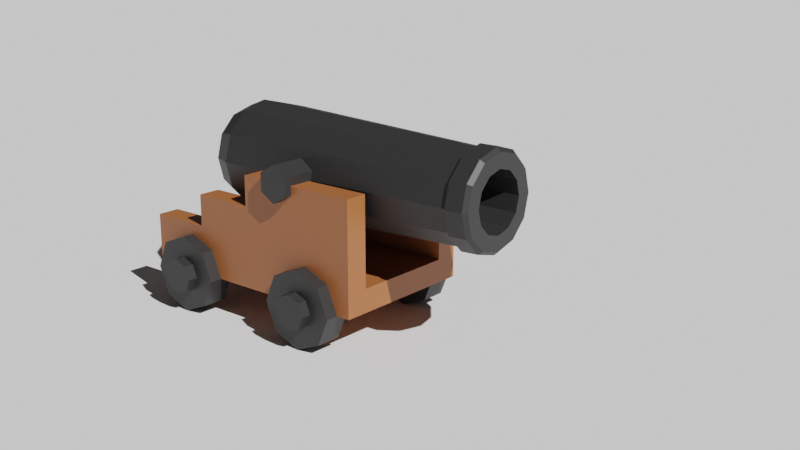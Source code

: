 # Source: cannon.blend  (saved by Blender 2.83.18; exported with 4.5.12 LTS)
import bpy
from mathutils import Matrix  # noqa: F401  (used for matrix-valued properties, if any)

bpy.ops.wm.read_factory_settings(use_empty=True)
scene = bpy.context.scene
scene.name = 'Scene'

# ---- collections
col_collection = bpy.data.collections.new('Collection'); scene.collection.children.link(col_collection)

# ---- materials (node trees are filled in below, after node groups)
mat_material = bpy.data.materials.new('Material')
mat_material.alpha_threshold = 0.0
mat_material.use_transparent_shadow = False
mat_material.line_color = (0.0, 0.0, 0.0, 1.0)
mat_steel = bpy.data.materials.new('Steel')
mat_steel.use_transparent_shadow = False
mat_steel_001 = bpy.data.materials.new('Steel.001')
mat_steel_001.use_transparent_shadow = False

# ---- material node trees
mat_material.use_nodes = True; mat_material.node_tree.nodes.clear()
_N = mat_material.node_tree.nodes; _L = mat_material.node_tree.links
n0 = _N.new('ShaderNodeOutputMaterial'); n0.name = 'Material Output'; n0.location = (300, 300)
n1 = _N.new('ShaderNodeBsdfPrincipled'); n1.name = 'Principled BSDF'; n1.location = (10, 300)
n1.distribution = 'GGX'
n1.subsurface_method = 'BURLEY'
n1.inputs[0].default_value = (0.3616, 0.1144, 0.03598, 1.0)
n1.inputs[2].default_value = 0.4
n1.inputs[3].default_value = 1.45
n1.inputs[27].default_value = (0.0, 0.0, 0.0, 1.0)
n1.inputs[28].default_value = 1.0
_L.new(n1.outputs[0], n0.inputs[0])
n0.is_active_output = True
mat_steel.use_nodes = True; mat_steel.node_tree.nodes.clear()
_N = mat_steel.node_tree.nodes; _L = mat_steel.node_tree.links
n0 = _N.new('ShaderNodeBsdfPrincipled'); n0.name = 'Principled BSDF'; n0.location = (10, 300)
n0.distribution = 'GGX'
n0.subsurface_method = 'BURLEY'
n0.inputs[0].default_value = (0.02422, 0.02422, 0.02422, 1.0)
n0.inputs[3].default_value = 1.45
n0.inputs[27].default_value = (0.0, 0.0, 0.0, 1.0)
n0.inputs[28].default_value = 1.0
n1 = _N.new('ShaderNodeOutputMaterial'); n1.name = 'Material Output'; n1.location = (300, 300)
_L.new(n0.outputs[0], n1.inputs[0])
n1.is_active_output = True
mat_steel_001.use_nodes = True; mat_steel_001.node_tree.nodes.clear()
_N = mat_steel_001.node_tree.nodes; _L = mat_steel_001.node_tree.links
n0 = _N.new('ShaderNodeBsdfPrincipled'); n0.name = 'Principled BSDF'; n0.location = (10, 300)
n0.distribution = 'GGX'
n0.subsurface_method = 'BURLEY'
n0.inputs[0].default_value = (0.02422, 0.02422, 0.02422, 1.0)
n0.inputs[3].default_value = 1.45
n0.inputs[27].default_value = (0.0, 0.0, 0.0, 1.0)
n0.inputs[28].default_value = 1.0
n1 = _N.new('ShaderNodeOutputMaterial'); n1.name = 'Material Output'; n1.location = (300, 300)
_L.new(n0.outputs[0], n1.inputs[0])
n1.is_active_output = True

# ---- world
world_world = bpy.data.worlds.new('World'); scene.world = world_world
world_world.use_nodes = True; world_world.node_tree.nodes.clear()
_N = world_world.node_tree.nodes; _L = world_world.node_tree.links
n0 = _N.new('ShaderNodeOutputWorld'); n0.name = 'World Output'; n0.location = (300, 300)
n1 = _N.new('ShaderNodeBackground'); n1.name = 'Background'; n1.location = (10, 300)
n1.inputs[0].default_value = (0.05088, 0.05088, 0.05088, 1.0)
_L.new(n1.outputs[0], n0.inputs[0])
n0.is_active_output = True
world_world.color = (0.05088, 0.05088, 0.05088)
world_world.use_sun_shadow = False
world_world.sun_shadow_jitter_overblur = 0.0

# ---- cameras
cam_camera_001 = bpy.data.cameras.new('Camera.001')
cam_camera_001.lens = 51.7

# ---- lights
light_sun = bpy.data.lights.new('Sun', 'SUN')
light_sun.transmission_factor = 0.0
light_sun.energy = 4.39
light_sun.shadow_soft_size = 0.125

# ---- meshes
me_cube = bpy.data.meshes.new('Cube')
me_cube.from_pydata([(1.0, 0.4104, 0.8619), (1.0, 0.5896, 0.0), (1.0, -0.4104, 0.8619), (1.0, -0.5896, 0.0), (-1.0, 0.4104, 0.3832), (-1.0, 0.4104, 0.1792), (-1.0, -0.4104, 0.3832), (-1.0, -0.4104, 0.1792), (-1.0, 0.5896, 0.0), (-1.0, -0.5896, 0.0), (-1.0, -0.5896, 0.3832), (-1.0, 0.5896, 0.3832), (1.0, -0.5896, 0.8619), (1.0, 0.5896, 0.8619), (1.0, 0.4104, 0.1792), (1.0, -0.4104, 0.1792), (0.0, -0.5896, 0.8619), (0.0, 0.5896, 0.8619), (0.0, -0.4104, 0.8619), (0.0, 0.4104, 0.8619), (-0.5, -0.5896, 0.3832), (-0.5, -0.4104, 0.3832), (-0.5, 0.5896, 0.3832), (-0.5, 0.4104, 0.3832), (-0.5, -0.5896, 0.6301), (-0.5, -0.4104, 0.6301), (-0.5, 0.5896, 0.6301), (-0.5, 0.4104, 0.6301), (0.0, -0.5896, 0.6301), (0.0, -0.4104, 0.6301), (0.0, 0.5896, 0.6301), (0.0, 0.4104, 0.6301)], [], [(15, 14, 5, 7), (21, 20, 24, 25), (12, 3, 15, 2), (8, 1, 3, 9), (14, 15, 3, 1), (26, 27, 31, 30), (7, 5, 8, 9), (6, 7, 9, 10), (5, 4, 11, 8), (22, 11, 4, 23), (1, 13, 0, 14), (16, 12, 2, 18), (25, 24, 28, 29), (22, 23, 27, 26), (18, 29, 28, 16), (13, 17, 19, 0), (10, 20, 21, 6), (19, 17, 30, 31), (13, 1, 17), (17, 1, 30), (26, 30, 1), (22, 26, 1), (22, 1, 11), (1, 8, 11), (3, 12, 16), (16, 28, 3), (28, 24, 3), (24, 20, 3), (10, 3, 20), (10, 9, 3), (2, 15, 18), (18, 15, 29), (25, 29, 15), (21, 25, 15), (6, 21, 15), (7, 6, 15), (0, 19, 14), (31, 14, 19), (31, 27, 14), (27, 23, 14), (23, 4, 14), (5, 14, 4)])
_uv = me_cube.uv_layers.new(name='UVMap')
_uv.uv.foreach_set('vector', [0.4774, 0.4763, 0.2821, 0.4763, 0.2821, 0.000533, 0.4774, 0.0005329, 0.1345, 0.8798, 0.1771, 0.8798, 0.1771, 0.9385, 0.1345, 0.9385, 0.2821, 0.7163, 0.2821, 0.9213, 0.2395, 0.8787, 0.2395, 0.7163, 0.281, 0.0005329, 0.281, 0.4763, 0.0005329, 0.4763, 0.000533, 0.0005329, 0.09081, 0.8787, 0.09081, 0.6834, 0.1334, 0.6408, 0.1334, 0.9213, 0.7484, 0.8597, 0.7484, 0.9023, 0.6294, 0.9023, 0.6294, 0.8597, 0.04713, 0.8787, 0.04713, 0.6834, 0.08975, 0.6408, 0.08975, 0.9213, 0.3268, 0.8075, 0.3268, 0.7589, 0.3695, 0.7163, 0.3695, 0.8075, 0.9138, 0.9105, 0.9138, 0.9591, 0.8712, 0.9591, 0.8712, 0.8679, 0.7494, 0.8741, 0.8684, 0.8741, 0.8684, 0.9167, 0.7494, 0.9167, 0.3258, 0.7163, 0.3258, 0.9213, 0.2832, 0.9213, 0.2832, 0.7589, 0.1345, 0.8787, 0.1345, 0.6408, 0.1771, 0.6408, 0.1771, 0.8787, 0.4571, 0.8654, 0.4571, 0.9081, 0.3382, 0.9081, 0.3382, 0.8654, 0.3268, 0.8511, 0.3268, 0.8085, 0.3856, 0.8085, 0.3856, 0.8511, 0.3382, 0.9091, 0.3933, 0.9091, 0.3933, 0.9517, 0.3382, 0.9517, 0.1782, 0.8787, 0.1782, 0.6408, 0.2208, 0.6408, 0.2208, 0.8787, 0.7484, 0.946, 0.6294, 0.946, 0.6294, 0.9034, 0.7484, 0.9034, 0.1782, 0.8798, 0.2208, 0.8798, 0.2208, 0.9349, 0.1782, 0.9349, 0.4784, 0.1344, 0.6337, 0.0005329, 0.6337, 0.3146, 0.5202, 0.6307, 0.5202, 0.9448, 0.4784, 0.6667, 0.9173, 0.8668, 0.8712, 0.7572, 0.9173, 0.4798, 0.4029, 0.5001, 0.4571, 0.4774, 0.4571, 0.8644, 0.9771, 0.8474, 0.9995, 0.4798, 0.9995, 0.9642, 0.8149, 0.4849, 0.7254, 0.01769, 0.8149, 0.0005329, 0.6337, 0.6297, 0.4784, 0.4958, 0.6337, 0.3156, 0.563, 0.9448, 0.5212, 0.9088, 0.563, 0.6307, 0.7494, 0.5957, 0.7955, 0.486, 0.7955, 0.873, 0.8701, 0.8668, 0.816, 0.8441, 0.8701, 0.4798, 0.976, 0.4798, 0.976, 0.9642, 0.9536, 0.5966, 0.7243, 0.4849, 0.6348, 0.4678, 0.7243, 0.0005329, 0.2384, 0.4774, 0.2384, 0.6398, 0.0005329, 0.4774, 0.04606, 0.6408, 0.04606, 0.9289, 0.0005329, 0.6719, 0.9526, 0.8524, 0.9183, 0.7385, 0.9526, 0.4798, 0.6348, 0.5029, 0.691, 0.486, 0.691, 0.8586, 0.9623, 0.4788, 0.9502, 0.3604, 0.9623, 0.0005329, 0.816, 0.005459, 0.8643, 0.0005329, 0.8643, 0.4788, 0.4019, 0.4774, 0.4019, 0.7152, 0.2395, 0.4774, 0.5641, 0.8877, 0.6096, 0.6307, 0.6096, 0.9188, 0.9149, 0.1144, 0.9492, 0.0005329, 0.9492, 0.3731, 0.7484, 0.8586, 0.6921, 0.8417, 0.7484, 0.486, 0.4653, 0.5957, 0.4774, 0.4774, 0.4774, 0.9556, 0.8653, 0.4763, 0.8653, 0.0005329, 0.9139, 0.4763])
me_cube.materials.append(mat_material)
me_cube.use_remesh_preserve_volume = False
me_cube.use_remesh_preserve_attributes = False
me_cube.use_mirror_vertex_groups = False
me_cube.update()
me_cylinder_001 = bpy.data.meshes.new('Cylinder.001')
me_cylinder_001.from_pydata([(0.0, 0.003007, -0.1), (0.0, -0.1594, 0.1), (0.2121, -0.08486, -0.1), (0.09733, -0.1997, 0.1), (0.3, -0.297, -0.1), (0.1376, -0.297, 0.1), (0.2121, -0.5091, -0.1), (0.09733, -0.3943, 0.1), (-2.623e-08, -0.597, -0.1), (-1.575e-08, -0.4346, 0.1), (-0.2121, -0.5091, -0.1), (-0.09733, -0.3943, 0.1), (-0.3, -0.297, -0.1), (-0.1376, -0.297, 0.1), (-0.2121, -0.08486, -0.1), (-0.09733, -0.1997, 0.1), (0.2121, -0.08486, 0.1), (0.0, 0.003007, 0.1), (0.3, -0.297, 0.1), (0.2121, -0.5091, 0.1), (-2.623e-08, -0.597, 0.1), (-0.2121, -0.5091, 0.1), (-0.3, -0.297, 0.1), (-0.2121, -0.08486, 0.1), (0.09733, -0.1997, 0.1774), (0.0, -0.1594, 0.1774), (0.1376, -0.297, 0.1774), (0.09733, -0.3943, 0.1774), (-1.575e-08, -0.4346, 0.1774), (-0.09733, -0.3943, 0.1774), (-0.1376, -0.297, 0.1774), (-0.09733, -0.1997, 0.1774)], [], [(0, 17, 16, 2), (2, 16, 18, 4), (4, 18, 19, 6), (6, 19, 20, 8), (8, 20, 21, 10), (10, 21, 22, 12), (1, 15, 31, 25), (12, 22, 23, 14), (14, 23, 17, 0), (0, 2, 4, 6, 8, 10, 12, 14), (1, 3, 16, 17), (3, 5, 18, 16), (5, 7, 19, 18), (7, 9, 20, 19), (9, 11, 21, 20), (11, 13, 22, 21), (13, 15, 23, 22), (15, 1, 17, 23), (24, 25, 31, 30, 29, 28, 27, 26), (13, 11, 29, 30), (9, 7, 27, 28), (5, 3, 24, 26), (15, 13, 30, 31), (11, 9, 28, 29), (7, 5, 26, 27), (3, 1, 25, 24)])
_uv = me_cylinder_001.uv_layers.new(name='UVMap')
_uv.uv.foreach_set('vector', [0.2068, 0.4996, 0.2068, 0.6794, 0.0004252, 0.6794, 0.0004252, 0.4996, 0.1802, 0.8866, 0.0004252, 0.8866, 0.0004252, 0.6802, 0.1802, 0.6802, 0.6222, 0.6794, 0.6222, 0.4996, 0.8286, 0.4996, 0.8286, 0.6794, 0.6794, 0.4363, 0.4996, 0.4363, 0.4996, 0.2299, 0.6794, 0.2299, 0.2077, 0.6794, 0.2077, 0.4996, 0.4141, 0.4996, 0.4141, 0.6794, 0.1811, 0.6802, 0.3608, 0.6802, 0.3608, 0.8866, 0.1811, 0.8866, 0.9741, 0.7758, 0.9741, 0.8705, 0.9045, 0.8705, 0.9045, 0.7758, 0.86, 0.4363, 0.6802, 0.4363, 0.6802, 0.2299, 0.86, 0.2299, 0.6213, 0.4996, 0.6213, 0.6794, 0.4149, 0.6794, 0.4149, 0.4996, 0.1464, 0.4987, 0.0004252, 0.3528, 0.0004252, 0.1464, 0.1464, 0.0004252, 0.3528, 0.0004252, 0.4987, 0.1464, 0.4987, 0.3528, 0.3528, 0.4987, 0.9643, 0.5288, 0.9643, 0.6235, 0.8294, 0.6794, 0.8294, 0.473, 0.6331, 0.8308, 0.6331, 0.7361, 0.7679, 0.6802, 0.7679, 0.8866, 0.4974, 0.8308, 0.4974, 0.7361, 0.6322, 0.6802, 0.6322, 0.8866, 0.3617, 0.8308, 0.3617, 0.7361, 0.4965, 0.6802, 0.4965, 0.8866, 0.9036, 0.7361, 0.9036, 0.8308, 0.7688, 0.8866, 0.7688, 0.6802, 0.9957, 0.2857, 0.9957, 0.3804, 0.8608, 0.4363, 0.8608, 0.2299, 0.8647, 0.151, 0.8647, 0.05628, 0.9996, 0.0004252, 0.9996, 0.2068, 0.729, 0.151, 0.729, 0.05628, 0.8639, 0.0004252, 0.8639, 0.2068, 0.5665, 0.229, 0.4996, 0.1621, 0.4996, 0.06739, 0.5665, 0.0004252, 0.6612, 0.0004252, 0.7282, 0.06739, 0.7282, 0.1621, 0.6612, 0.229, 0.4564, 0.9571, 0.3617, 0.9571, 0.3617, 0.8875, 0.4564, 0.8875, 0.9741, 0.6802, 0.9741, 0.7749, 0.9045, 0.7749, 0.9045, 0.6802, 0.9741, 0.8713, 0.9741, 0.966, 0.9045, 0.966, 0.9045, 0.8713, 0.3608, 0.8875, 0.3608, 0.9822, 0.2912, 0.9822, 0.2912, 0.8875, 0.2862, 0.9571, 0.1915, 0.9571, 0.1915, 0.8875, 0.2862, 0.8875, 0.1907, 0.9571, 0.09597, 0.9571, 0.09597, 0.8875, 0.1907, 0.8875, 0.0004252, 0.8875, 0.09512, 0.8875, 0.09512, 0.9571, 0.0004252, 0.9571])
me_cylinder_001.materials.append(mat_steel)
me_cylinder_001.use_remesh_fix_poles = True
me_cylinder_001.use_remesh_preserve_attributes = False
me_cylinder_001.use_mirror_vertex_groups = False
me_cylinder_001.update()
me_cylinder_004 = bpy.data.meshes.new('Cylinder.004')
me_cylinder_004.from_pydata([(-4.199e-09, 0.418, -0.5392), (-1.596e-08, 0.2292, 1.47), (0.209, 0.362, -0.5392), (0.1146, 0.1985, 1.47), (0.362, 0.209, -0.5392), (0.1985, 0.1146, 1.47), (0.418, -2.085e-08, -0.5392), (0.2292, -3.189e-08, 1.47), (0.362, -0.209, -0.5392), (0.1985, -0.1146, 1.47), (0.209, -0.362, -0.5392), (0.1146, -0.1985, 1.47), (5.892e-08, -0.418, -0.5392), (9.326e-09, -0.2292, 1.47), (-0.209, -0.362, -0.5392), (-0.1146, -0.1985, 1.47), (-0.362, -0.209, -0.5392), (-0.1985, -0.1146, 1.47), (-0.418, -1.969e-07, -0.5392), (-0.2292, -1.147e-07, 1.47), (-0.362, 0.209, -0.5392), (-0.1985, 0.1146, 1.47), (-0.209, 0.362, -0.5392), (-0.1146, 0.1985, 1.47), (4.644e-09, 0.418, -0.7415), (0.209, 0.362, -0.7415), (0.362, 0.209, -0.7415), (0.418, -2.085e-08, -0.7415), (0.362, -0.209, -0.7415), (0.209, -0.362, -0.7415), (6.776e-08, -0.418, -0.7415), (-0.209, -0.362, -0.7415), (-0.362, -0.209, -0.7415), (-0.418, -1.969e-07, -0.7415), (-0.362, 0.209, -0.7415), (-0.209, 0.362, -0.7415), (1.583e-08, 0.3534, -0.9008), (0.1767, 0.306, -0.9008), (0.306, 0.1767, -0.9008), (0.3534, -2.714e-08, -0.9008), (0.306, -0.1767, -0.9008), (0.1767, -0.306, -0.9008), (6.919e-08, -0.3534, -0.9008), (-0.1767, -0.306, -0.9008), (-0.306, -0.1767, -0.9008), (-0.3534, -1.76e-07, -0.9008), (-0.306, 0.1767, -0.9008), (-0.1767, 0.306, -0.9008), (3.677e-08, 0.1517, -1.042), (0.07584, 0.1314, -1.042), (0.1314, 0.07584, -1.042), (0.1517, -4.34e-08, -1.042), (0.1314, -0.07584, -1.042), (0.07584, -0.1314, -1.042), (6.05e-08, -0.1517, -1.042), (-0.07584, -0.1314, -1.042), (-0.1314, -0.07584, -1.042), (-0.1517, -1.076e-07, -1.042), (-0.1314, 0.07584, -1.042), (-0.07584, 0.1314, -1.042), (2.84e-08, 0.2195, -1.042), (0.1097, 0.1901, -1.042), (0.1901, 0.1097, -1.042), (0.2195, -4.235e-08, -1.042), (0.1901, -0.1097, -1.042), (0.1097, -0.1901, -1.042), (6.154e-08, -0.2195, -1.042), (-0.1097, -0.1901, -1.042), (-0.1901, -0.1097, -1.042), (-0.2195, -1.348e-07, -1.042), (-0.1901, 0.1097, -1.042), (-0.1097, 0.1901, -1.042), (4.698e-08, 0.1168, -1.118), (3.863e-08, 0.1517, -1.084), (0.07584, 0.1314, -1.084), (0.05838, 0.1011, -1.118), (0.1314, 0.07584, -1.084), (0.1011, 0.05838, -1.118), (0.1517, -4.34e-08, -1.084), (0.1168, -2.917e-08, -1.118), (0.1314, -0.07584, -1.084), (0.1011, -0.05838, -1.118), (0.07584, -0.1314, -1.084), (0.05838, -0.1011, -1.118), (6.236e-08, -0.1517, -1.084), (5.879e-08, -0.1168, -1.118), (-0.07584, -0.1314, -1.084), (-0.05838, -0.1011, -1.118), (-0.1314, -0.07584, -1.084), (-0.1011, -0.05838, -1.118), (-0.1517, -1.076e-07, -1.084), (-0.1168, -9.843e-08, -1.118), (-0.1314, 0.07584, -1.084), (-0.1011, 0.05838, -1.118), (-0.07584, 0.1314, -1.084), (-0.05838, 0.1011, -1.118), (0.1725, 0.2988, 1.47), (-3.026e-08, 0.345, 1.47), (0.2988, 0.1725, 1.47), (0.345, -2.832e-08, 1.47), (0.2988, -0.1725, 1.47), (0.1725, -0.2988, 1.47), (2.184e-08, -0.345, 1.47), (-0.1725, -0.2988, 1.47), (-0.2988, -0.1725, 1.47), (-0.345, -1.736e-07, 1.47), (-0.2988, 0.1725, 1.47), (-0.1725, 0.2988, 1.47), (0.1146, 0.1985, 0.6017), (2.199e-08, 0.2292, 0.6017), (0.1985, 0.1146, 0.6017), (0.2292, -3.189e-08, 0.6017), (0.1985, -0.1146, 0.6017), (0.1146, -0.1985, 0.6017), (4.728e-08, -0.2292, 0.6017), (-0.1146, -0.1985, 0.6017), (-0.1985, -0.1146, 0.6017), (-0.2292, -1.147e-07, 0.6017), (-0.1985, 0.1146, 0.6017), (-0.1146, 0.1985, 0.6017), (-2.713e-08, 0.3497, 1.308), (0.1748, 0.3028, 1.308), (0.3028, 0.1748, 1.308), (0.3497, -2.784e-08, 1.308), (0.3028, -0.1748, 1.308), (0.1748, -0.3028, 1.308), (2.567e-08, -0.3497, 1.308), (-0.1748, -0.3028, 1.308), (-0.3028, -0.1748, 1.308), (-0.3497, -1.751e-07, 1.308), (-0.3028, 0.1748, 1.308), (-0.1748, 0.3028, 1.308), (0.1863, 0.3226, 1.439), (-2.861e-08, 0.3725, 1.439), (-2.691e-08, 0.3776, 1.303), (0.3226, 0.1863, 1.439), (0.3725, -2.499e-08, 1.439), (0.3226, -0.1863, 1.439), (0.1863, -0.3226, 1.439), (2.764e-08, -0.3725, 1.439), (-0.1863, -0.3226, 1.439), (-0.3226, -0.1863, 1.439), (-0.3725, -1.819e-07, 1.439), (-0.3226, 0.1863, 1.439), (-0.1863, 0.3226, 1.439), (0.1888, 0.327, 1.303), (0.327, 0.1888, 1.303), (0.3776, -2.447e-08, 1.303), (0.327, -0.1888, 1.303), (0.1888, -0.327, 1.303), (3.01e-08, -0.3776, 1.303), (-0.1888, -0.327, 1.303), (-0.327, -0.1888, 1.303), (-0.3776, -1.835e-07, 1.303), (-0.327, 0.1888, 1.303), (-0.1888, 0.327, 1.303)], [], [(100, 101, 138, 137), (129, 128, 152, 153), (122, 121, 145, 146), (107, 97, 133, 144), (102, 103, 140, 139), (130, 129, 153, 154), (96, 98, 135, 132), (123, 122, 146, 147), (131, 130, 154, 155), (104, 105, 142, 141), (9, 7, 111, 112), (124, 123, 147, 148), (99, 100, 137, 136), (6, 8, 28, 27), (33, 34, 46, 45), (22, 0, 24, 35), (0, 2, 25, 24), (4, 6, 27, 26), (20, 22, 35, 34), (2, 4, 26, 25), (18, 20, 34, 33), (16, 18, 33, 32), (14, 16, 32, 31), (12, 14, 31, 30), (10, 12, 30, 29), (8, 10, 29, 28), (38, 39, 63, 62), (30, 31, 43, 42), (27, 28, 40, 39), (34, 35, 47, 46), (24, 25, 37, 36), (31, 32, 44, 43), (28, 29, 41, 40), (35, 24, 36, 47), (25, 26, 38, 37), (32, 33, 45, 44), (29, 30, 42, 41), (26, 27, 39, 38), (54, 55, 86, 84), (45, 46, 70, 69), (42, 43, 67, 66), (39, 40, 64, 63), (46, 47, 71, 70), (36, 37, 61, 60), (43, 44, 68, 67), (40, 41, 65, 64), (47, 36, 60, 71), (37, 38, 62, 61), (44, 45, 69, 68), (41, 42, 66, 65), (49, 48, 60, 61), (50, 49, 61, 62), (51, 50, 62, 63), (52, 51, 63, 64), (53, 52, 64, 65), (54, 53, 65, 66), (55, 54, 66, 67), (56, 55, 67, 68), (57, 56, 68, 69), (58, 57, 69, 70), (59, 58, 70, 71), (48, 59, 71, 60), (59, 48, 73, 94), (51, 52, 80, 78), (58, 59, 94, 92), (55, 56, 88, 86), (52, 53, 82, 80), (72, 75, 77, 79, 81, 83, 85, 87, 89, 91, 93, 95), (56, 57, 90, 88), (53, 54, 84, 82), (49, 50, 76, 74), (50, 51, 78, 76), (57, 58, 92, 90), (73, 74, 75, 72), (74, 76, 77, 75), (76, 78, 79, 77), (78, 80, 81, 79), (80, 82, 83, 81), (82, 84, 85, 83), (84, 86, 87, 85), (86, 88, 89, 87), (88, 90, 91, 89), (90, 92, 93, 91), (92, 94, 95, 93), (94, 73, 72, 95), (48, 49, 74, 73), (1, 3, 96, 97), (3, 5, 98, 96), (5, 7, 99, 98), (7, 9, 100, 99), (9, 11, 101, 100), (11, 13, 102, 101), (13, 15, 103, 102), (15, 17, 104, 103), (17, 19, 105, 104), (19, 21, 106, 105), (21, 23, 107, 106), (23, 1, 97, 107), (108, 109, 119, 118, 117, 116, 115, 114, 113, 112, 111, 110), (23, 21, 118, 119), (3, 1, 109, 108), (17, 15, 115, 116), (11, 9, 112, 113), (1, 23, 119, 109), (5, 3, 108, 110), (19, 17, 116, 117), (13, 11, 113, 114), (7, 5, 110, 111), (21, 19, 117, 118), (15, 13, 114, 115), (22, 131, 120, 0), (20, 130, 131, 22), (18, 129, 130, 20), (16, 128, 129, 18), (14, 127, 128, 16), (12, 126, 127, 14), (10, 125, 126, 12), (8, 124, 125, 10), (6, 123, 124, 8), (4, 122, 123, 6), (2, 121, 122, 4), (0, 120, 121, 2), (134, 133, 132, 145), (145, 132, 135, 146), (146, 135, 136, 147), (147, 136, 137, 148), (148, 137, 138, 149), (149, 138, 139, 150), (150, 139, 140, 151), (151, 140, 141, 152), (152, 141, 142, 153), (153, 142, 143, 154), (154, 143, 144, 155), (155, 144, 133, 134), (121, 120, 134, 145), (105, 106, 143, 142), (128, 127, 151, 152), (98, 99, 136, 135), (127, 126, 150, 151), (103, 104, 141, 140), (97, 96, 132, 133), (126, 125, 149, 150), (101, 102, 139, 138), (106, 107, 144, 143), (125, 124, 148, 149), (120, 131, 155, 134)])
_uv = me_cylinder_004.uv_layers.new(name='UVMap')
_uv.uv.foreach_set('vector', [0.4578, 0.13, 0.37, 0.04215, 0.37, 0.04215, 0.4578, 0.13, 0.25, 0.9679, 0.3333, 0.9679, 0.3333, 0.9679, 0.25, 0.9679, 0.8333, 0.9679, 0.9167, 0.9679, 0.9167, 0.9679, 0.8333, 0.9679, 0.13, 0.4578, 0.25, 0.49, 0.25, 0.49, 0.13, 0.4578, 0.25, 0.01, 0.13, 0.04215, 0.13, 0.04215, 0.25, 0.01, 0.1667, 0.9679, 0.25, 0.9679, 0.25, 0.9679, 0.1667, 0.9679, 0.37, 0.4578, 0.4578, 0.37, 0.4578, 0.37, 0.37, 0.4578, 0.75, 0.9679, 0.8333, 0.9679, 0.8333, 0.9679, 0.75, 0.9679, 0.08333, 0.9679, 0.1667, 0.9679, 0.1667, 0.9679, 0.08333, 0.9679, 0.04215, 0.13, 0.01, 0.25, 0.01, 0.25, 0.04215, 0.13, 0.3881, 0.1703, 0.4094, 0.25, 0.4094, 0.25, 0.3881, 0.1703, 0.6667, 0.9679, 0.75, 0.9679, 0.75, 0.9679, 0.6667, 0.9679, 0.49, 0.25, 0.4578, 0.13, 0.4578, 0.13, 0.49, 0.25, 0.75, 0.5, 0.6667, 0.5, 0.6667, 0.5, 0.75, 0.5, 0.25, 0.5, 0.1667, 0.5, 0.1667, 0.5, 0.25, 0.5, 0.08333, 0.5, 7.451e-08, 0.5, 7.451e-08, 0.5, 0.08333, 0.5, 1.0, 0.5, 0.9167, 0.5, 0.9167, 0.5, 1.0, 0.5, 0.8333, 0.5, 0.75, 0.5, 0.75, 0.5, 0.8333, 0.5, 0.1667, 0.5, 0.08333, 0.5, 0.08333, 0.5, 0.1667, 0.5, 0.9167, 0.5, 0.8333, 0.5, 0.8333, 0.5, 0.9167, 0.5, 0.25, 0.5, 0.1667, 0.5, 0.1667, 0.5, 0.25, 0.5, 0.3333, 0.5, 0.25, 0.5, 0.25, 0.5, 0.3333, 0.5, 0.4167, 0.5, 0.3333, 0.5, 0.3333, 0.5, 0.4167, 0.5, 0.5, 0.5, 0.4167, 0.5, 0.4167, 0.5, 0.5, 0.5, 0.5833, 0.5, 0.5, 0.5, 0.5, 0.5, 0.5833, 0.5, 0.6667, 0.5, 0.5833, 0.5, 0.5833, 0.5, 0.6667, 0.5, 0.8333, 0.5, 0.75, 0.5, 0.75, 0.5, 0.8333, 0.5, 0.5, 0.5, 0.4167, 0.5, 0.4167, 0.5, 0.5, 0.5, 0.75, 0.5, 0.6667, 0.5, 0.6667, 0.5, 0.75, 0.5, 0.1667, 0.5, 0.08333, 0.5, 0.08333, 0.5, 0.1667, 0.5, 1.0, 0.5, 0.9167, 0.5, 0.9167, 0.5, 1.0, 0.5, 0.4167, 0.5, 0.3333, 0.5, 0.3333, 0.5, 0.4167, 0.5, 0.6667, 0.5, 0.5833, 0.5, 0.5833, 0.5, 0.6667, 0.5, 0.08333, 0.5, 7.451e-08, 0.5, 7.451e-08, 0.5, 0.08333, 0.5, 0.9167, 0.5, 0.8333, 0.5, 0.8333, 0.5, 0.9167, 0.5, 0.3333, 0.5, 0.25, 0.5, 0.25, 0.5, 0.3333, 0.5, 0.5833, 0.5, 0.5, 0.5, 0.5, 0.5, 0.5833, 0.5, 0.8333, 0.5, 0.75, 0.5, 0.75, 0.5, 0.8333, 0.5, 0.75, 0.08415, 0.6671, 0.1064, 0.6671, 0.1064, 0.75, 0.08415, 0.25, 0.5, 0.1667, 0.5, 0.1667, 0.5, 0.25, 0.5, 0.5, 0.5, 0.4167, 0.5, 0.4167, 0.5, 0.5, 0.5, 0.75, 0.5, 0.6667, 0.5, 0.6667, 0.5, 0.75, 0.5, 0.1667, 0.5, 0.08333, 0.5, 0.08333, 0.5, 0.1667, 0.5, 1.0, 0.5, 0.9167, 0.5, 0.9167, 0.5, 1.0, 0.5, 0.4167, 0.5, 0.3333, 0.5, 0.3333, 0.5, 0.4167, 0.5, 0.6667, 0.5, 0.5833, 0.5, 0.5833, 0.5, 0.6667, 0.5, 0.08333, 0.5, 7.451e-08, 0.5, 7.451e-08, 0.5, 0.08333, 0.5, 0.9167, 0.5, 0.8333, 0.5, 0.8333, 0.5, 0.9167, 0.5, 0.3333, 0.5, 0.25, 0.5, 0.25, 0.5, 0.3333, 0.5, 0.5833, 0.5, 0.5, 0.5, 0.5, 0.5, 0.5833, 0.5, 0.8329, 0.3936, 0.75, 0.4159, 0.75, 0.49, 0.87, 0.4578, 0.8936, 0.3329, 0.8329, 0.3936, 0.87, 0.4578, 0.9578, 0.37, 0.9159, 0.25, 0.8936, 0.3329, 0.9578, 0.37, 0.99, 0.25, 0.8936, 0.1671, 0.9159, 0.25, 0.99, 0.25, 0.9578, 0.13, 0.8329, 0.1064, 0.8936, 0.1671, 0.9578, 0.13, 0.87, 0.04215, 0.75, 0.08415, 0.8329, 0.1064, 0.87, 0.04215, 0.75, 0.01, 0.6671, 0.1064, 0.75, 0.08415, 0.75, 0.01, 0.63, 0.04215, 0.6064, 0.1671, 0.6671, 0.1064, 0.63, 0.04215, 0.5422, 0.13, 0.5841, 0.25, 0.6064, 0.1671, 0.5422, 0.13, 0.51, 0.25, 0.6064, 0.3329, 0.5841, 0.25, 0.51, 0.25, 0.5422, 0.37, 0.6671, 0.3936, 0.6064, 0.3329, 0.5422, 0.37, 0.63, 0.4578, 0.75, 0.4159, 0.6671, 0.3936, 0.63, 0.4578, 0.75, 0.49, 0.6671, 0.3936, 0.75, 0.4159, 0.75, 0.4159, 0.6671, 0.3936, 0.9159, 0.25, 0.8936, 0.1671, 0.8936, 0.1671, 0.9159, 0.25, 0.6064, 0.3329, 0.6671, 0.3936, 0.6671, 0.3936, 0.6064, 0.3329, 0.6671, 0.1064, 0.6064, 0.1671, 0.6064, 0.1671, 0.6671, 0.1064, 0.8936, 0.1671, 0.8329, 0.1064, 0.8329, 0.1064, 0.8936, 0.1671, 0.75, 0.3777, 0.8138, 0.3606, 0.8606, 0.3138, 0.8777, 0.25, 0.8606, 0.1862, 0.8138, 0.1394, 0.75, 0.1223, 0.6862, 0.1394, 0.6394, 0.1862, 0.6223, 0.25, 0.6394, 0.3138, 0.6862, 0.3606, 0.6064, 0.1671, 0.5841, 0.25, 0.5841, 0.25, 0.6064, 0.1671, 0.8329, 0.1064, 0.75, 0.08415, 0.75, 0.08415, 0.8329, 0.1064, 0.8329, 0.3936, 0.8936, 0.3329, 0.8936, 0.3329, 0.8329, 0.3936, 0.8936, 0.3329, 0.9159, 0.25, 0.9159, 0.25, 0.8936, 0.3329, 0.5841, 0.25, 0.6064, 0.3329, 0.6064, 0.3329, 0.5841, 0.25, 0.75, 0.4159, 0.8329, 0.3936, 0.8138, 0.3606, 0.75, 0.3777, 0.8329, 0.3936, 0.8936, 0.3329, 0.8606, 0.3138, 0.8138, 0.3606, 0.8936, 0.3329, 0.9159, 0.25, 0.8777, 0.25, 0.8606, 0.3138, 0.9159, 0.25, 0.8936, 0.1671, 0.8606, 0.1862, 0.8777, 0.25, 0.8936, 0.1671, 0.8329, 0.1064, 0.8138, 0.1394, 0.8606, 0.1862, 0.8329, 0.1064, 0.75, 0.08415, 0.75, 0.1223, 0.8138, 0.1394, 0.75, 0.08415, 0.6671, 0.1064, 0.6862, 0.1394, 0.75, 0.1223, 0.6671, 0.1064, 0.6064, 0.1671, 0.6394, 0.1862, 0.6862, 0.1394, 0.6064, 0.1671, 0.5841, 0.25, 0.6223, 0.25, 0.6394, 0.1862, 0.5841, 0.25, 0.6064, 0.3329, 0.6394, 0.3138, 0.6223, 0.25, 0.6064, 0.3329, 0.6671, 0.3936, 0.6862, 0.3606, 0.6394, 0.3138, 0.6671, 0.3936, 0.75, 0.4159, 0.75, 0.3777, 0.6862, 0.3606, 0.75, 0.4159, 0.8329, 0.3936, 0.8329, 0.3936, 0.75, 0.4159, 0.25, 0.4094, 0.3297, 0.3881, 0.37, 0.4578, 0.25, 0.49, 0.3297, 0.3881, 0.3881, 0.3297, 0.4578, 0.37, 0.37, 0.4578, 0.3881, 0.3297, 0.4094, 0.25, 0.49, 0.25, 0.4578, 0.37, 0.4094, 0.25, 0.3881, 0.1703, 0.4578, 0.13, 0.49, 0.25, 0.3881, 0.1703, 0.3297, 0.1119, 0.37, 0.04215, 0.4578, 0.13, 0.3297, 0.1119, 0.25, 0.09058, 0.25, 0.01, 0.37, 0.04215, 0.25, 0.09058, 0.1703, 0.1119, 0.13, 0.04215, 0.25, 0.01, 0.1703, 0.1119, 0.1119, 0.1703, 0.04215, 0.13, 0.13, 0.04215, 0.1119, 0.1703, 0.09058, 0.25, 0.01, 0.25, 0.04215, 0.13, 0.09058, 0.25, 0.1119, 0.3297, 0.04215, 0.37, 0.01, 0.25, 0.1119, 0.3297, 0.1703, 0.3881, 0.13, 0.4578, 0.04215, 0.37, 0.1703, 0.3881, 0.25, 0.4094, 0.25, 0.49, 0.13, 0.4578, 0.3297, 0.3881, 0.25, 0.4094, 0.1703, 0.3881, 0.1119, 0.3297, 0.09058, 0.25, 0.1119, 0.1703, 0.1703, 0.1119, 0.25, 0.09058, 0.3297, 0.1119, 0.3881, 0.1703, 0.4094, 0.25, 0.3881, 0.3297, 0.1703, 0.3881, 0.1119, 0.3297, 0.1119, 0.3297, 0.1703, 0.3881, 0.3297, 0.3881, 0.25, 0.4094, 0.25, 0.4094, 0.3297, 0.3881, 0.1119, 0.1703, 0.1703, 0.1119, 0.1703, 0.1119, 0.1119, 0.1703, 0.3297, 0.1119, 0.3881, 0.1703, 0.3881, 0.1703, 0.3297, 0.1119, 0.25, 0.4094, 0.1703, 0.3881, 0.1703, 0.3881, 0.25, 0.4094, 0.3881, 0.3297, 0.3297, 0.3881, 0.3297, 0.3881, 0.3881, 0.3297, 0.09058, 0.25, 0.1119, 0.1703, 0.1119, 0.1703, 0.09058, 0.25, 0.25, 0.09058, 0.3297, 0.1119, 0.3297, 0.1119, 0.25, 0.09058, 0.4094, 0.25, 0.3881, 0.3297, 0.3881, 0.3297, 0.4094, 0.25, 0.1119, 0.3297, 0.09058, 0.25, 0.09058, 0.25, 0.1119, 0.3297, 0.1703, 0.1119, 0.25, 0.09058, 0.25, 0.09058, 0.1703, 0.1119, 0.08333, 0.5, 0.08333, 0.9679, 7.451e-08, 0.9679, 7.451e-08, 0.5, 0.1667, 0.5, 0.1667, 0.9679, 0.08333, 0.9679, 0.08333, 0.5, 0.25, 0.5, 0.25, 0.9679, 0.1667, 0.9679, 0.1667, 0.5, 0.3333, 0.5, 0.3333, 0.9679, 0.25, 0.9679, 0.25, 0.5, 0.4167, 0.5, 0.4167, 0.9679, 0.3333, 0.9679, 0.3333, 0.5, 0.5, 0.5, 0.5, 0.9679, 0.4167, 0.9679, 0.4167, 0.5, 0.5833, 0.5, 0.5833, 0.9679, 0.5, 0.9679, 0.5, 0.5, 0.6667, 0.5, 0.6667, 0.9679, 0.5833, 0.9679, 0.5833, 0.5, 0.75, 0.5, 0.75, 0.9679, 0.6667, 0.9679, 0.6667, 0.5, 0.8333, 0.5, 0.8333, 0.9679, 0.75, 0.9679, 0.75, 0.5, 0.9167, 0.5, 0.9167, 0.9679, 0.8333, 0.9679, 0.8333, 0.5, 1.0, 0.5, 1.0, 0.9679, 0.9167, 0.9679, 0.9167, 0.5, 1.0, 0.9679, 1.0, 1.0, 0.9167, 1.0, 0.9167, 0.9679, 0.9167, 0.9679, 0.9167, 1.0, 0.8333, 1.0, 0.8333, 0.9679, 0.8333, 0.9679, 0.8333, 1.0, 0.75, 1.0, 0.75, 0.9679, 0.75, 0.9679, 0.75, 1.0, 0.6667, 1.0, 0.6667, 0.9679, 0.6667, 0.9679, 0.6667, 1.0, 0.5833, 1.0, 0.5833, 0.9679, 0.5833, 0.9679, 0.5833, 1.0, 0.5, 1.0, 0.5, 0.9679, 0.5, 0.9679, 0.5, 1.0, 0.4167, 1.0, 0.4167, 0.9679, 0.4167, 0.9679, 0.4167, 1.0, 0.3333, 1.0, 0.3333, 0.9679, 0.3333, 0.9679, 0.3333, 1.0, 0.25, 1.0, 0.25, 0.9679, 0.25, 0.9679, 0.25, 1.0, 0.1667, 1.0, 0.1667, 0.9679, 0.1667, 0.9679, 0.1667, 1.0, 0.08333, 1.0, 0.08333, 0.9679, 0.08333, 0.9679, 0.08333, 1.0, 7.451e-08, 1.0, 7.451e-08, 0.9679, 0.9167, 0.9679, 1.0, 0.9679, 1.0, 0.9679, 0.9167, 0.9679, 0.01, 0.25, 0.04215, 0.37, 0.04215, 0.37, 0.01, 0.25, 0.3333, 0.9679, 0.4167, 0.9679, 0.4167, 0.9679, 0.3333, 0.9679, 0.4578, 0.37, 0.49, 0.25, 0.49, 0.25, 0.4578, 0.37, 0.4167, 0.9679, 0.5, 0.9679, 0.5, 0.9679, 0.4167, 0.9679, 0.13, 0.04215, 0.04215, 0.13, 0.04215, 0.13, 0.13, 0.04215, 0.25, 0.49, 0.37, 0.4578, 0.37, 0.4578, 0.25, 0.49, 0.5, 0.9679, 0.5833, 0.9679, 0.5833, 0.9679, 0.5, 0.9679, 0.37, 0.04215, 0.25, 0.01, 0.25, 0.01, 0.37, 0.04215, 0.04215, 0.37, 0.13, 0.4578, 0.13, 0.4578, 0.04215, 0.37, 0.5833, 0.9679, 0.6667, 0.9679, 0.6667, 0.9679, 0.5833, 0.9679, 7.451e-08, 0.9679, 0.08333, 0.9679, 0.08333, 0.9679, 7.451e-08, 0.9679])
me_cylinder_004.materials.append(mat_steel)
me_cylinder_004.use_remesh_fix_poles = True
me_cylinder_004.use_remesh_preserve_attributes = False
me_cylinder_004.use_mirror_vertex_groups = False
me_cylinder_004.update()
me_cylinder_005 = bpy.data.meshes.new('Cylinder.005')
me_cylinder_005.from_pydata([(0.0, 0.3, -0.1), (0.0, 0.1376, 0.1), (0.2121, 0.2121, -0.1), (0.09733, 0.09733, 0.1), (0.3, -1.311e-08, -0.1), (0.1376, -7.876e-09, 0.1), (0.2121, -0.2121, -0.1), (0.09733, -0.09733, 0.1), (-2.623e-08, -0.3, -0.1), (-1.575e-08, -0.1376, 0.1), (-0.2121, -0.2121, -0.1), (-0.09733, -0.09733, 0.1), (-0.3, 3.577e-09, -0.1), (-0.1376, 8.815e-09, 0.1), (-0.2121, 0.2121, -0.1), (-0.09733, 0.09733, 0.1), (0.2121, 0.2121, 0.1), (0.0, 0.3, 0.1), (0.3, -1.311e-08, 0.1), (0.2121, -0.2121, 0.1), (-2.623e-08, -0.3, 0.1), (-0.2121, -0.2121, 0.1), (-0.3, 3.577e-09, 0.1), (-0.2121, 0.2121, 0.1), (0.09733, 0.09733, 0.1774), (0.0, 0.1376, 0.1774), (0.1376, -4.491e-09, 0.1774), (0.09733, -0.09733, 0.1774), (-1.575e-08, -0.1376, 0.1774), (-0.09733, -0.09733, 0.1774), (-0.1376, 1.22e-08, 0.1774), (-0.09733, 0.09733, 0.1774)], [], [(0, 17, 16, 2), (2, 16, 18, 4), (4, 18, 19, 6), (6, 19, 20, 8), (8, 20, 21, 10), (10, 21, 22, 12), (1, 15, 31, 25), (12, 22, 23, 14), (14, 23, 17, 0), (0, 2, 4, 6, 8, 10, 12, 14), (1, 3, 16, 17), (3, 5, 18, 16), (5, 7, 19, 18), (7, 9, 20, 19), (9, 11, 21, 20), (11, 13, 22, 21), (13, 15, 23, 22), (15, 1, 17, 23), (24, 25, 31, 30, 29, 28, 27, 26), (13, 11, 29, 30), (9, 7, 27, 28), (5, 3, 24, 26), (15, 13, 30, 31), (11, 9, 28, 29), (7, 5, 26, 27), (3, 1, 25, 24)])
_uv = me_cylinder_005.uv_layers.new(name='UVMap')
_uv.uv.foreach_set('vector', [0.2068, 0.4996, 0.2068, 0.6794, 0.0004252, 0.6794, 0.0004252, 0.4996, 0.1802, 0.8866, 0.0004252, 0.8866, 0.0004252, 0.6802, 0.1802, 0.6802, 0.6222, 0.6794, 0.6222, 0.4996, 0.8286, 0.4996, 0.8286, 0.6794, 0.6794, 0.4363, 0.4996, 0.4363, 0.4996, 0.2299, 0.6794, 0.2299, 0.2077, 0.6794, 0.2077, 0.4996, 0.4141, 0.4996, 0.4141, 0.6794, 0.1811, 0.6802, 0.3608, 0.6802, 0.3608, 0.8866, 0.1811, 0.8866, 0.9741, 0.7758, 0.9741, 0.8705, 0.9045, 0.8705, 0.9045, 0.7758, 0.86, 0.4363, 0.6802, 0.4363, 0.6802, 0.2299, 0.86, 0.2299, 0.6213, 0.4996, 0.6213, 0.6794, 0.4149, 0.6794, 0.4149, 0.4996, 0.1464, 0.4987, 0.0004252, 0.3528, 0.0004252, 0.1464, 0.1464, 0.0004252, 0.3528, 0.0004252, 0.4987, 0.1464, 0.4987, 0.3528, 0.3528, 0.4987, 0.9643, 0.5288, 0.9643, 0.6235, 0.8294, 0.6794, 0.8294, 0.473, 0.6331, 0.8308, 0.6331, 0.7361, 0.7679, 0.6802, 0.7679, 0.8866, 0.4974, 0.8308, 0.4974, 0.7361, 0.6322, 0.6802, 0.6322, 0.8866, 0.3617, 0.8308, 0.3617, 0.7361, 0.4965, 0.6802, 0.4965, 0.8866, 0.9036, 0.7361, 0.9036, 0.8308, 0.7688, 0.8866, 0.7688, 0.6802, 0.9957, 0.2857, 0.9957, 0.3804, 0.8608, 0.4363, 0.8608, 0.2299, 0.8647, 0.151, 0.8647, 0.05628, 0.9996, 0.0004252, 0.9996, 0.2068, 0.729, 0.151, 0.729, 0.05628, 0.8639, 0.0004252, 0.8639, 0.2068, 0.5665, 0.229, 0.4996, 0.1621, 0.4996, 0.06739, 0.5665, 0.0004252, 0.6612, 0.0004252, 0.7282, 0.06739, 0.7282, 0.1621, 0.6612, 0.229, 0.4564, 0.9571, 0.3617, 0.9571, 0.3617, 0.8875, 0.4564, 0.8875, 0.9741, 0.6802, 0.9741, 0.7749, 0.9045, 0.7749, 0.9045, 0.6802, 0.9741, 0.8713, 0.9741, 0.966, 0.9045, 0.966, 0.9045, 0.8713, 0.3608, 0.8875, 0.3608, 0.9822, 0.2912, 0.9822, 0.2912, 0.8875, 0.2862, 0.9571, 0.1915, 0.9571, 0.1915, 0.8875, 0.2862, 0.8875, 0.1907, 0.9571, 0.09597, 0.9571, 0.09597, 0.8875, 0.1907, 0.8875, 0.0004252, 0.8875, 0.09512, 0.8875, 0.09512, 0.9571, 0.0004252, 0.9571])
me_cylinder_005.materials.append(mat_steel)
me_cylinder_005.use_remesh_fix_poles = True
me_cylinder_005.use_remesh_preserve_attributes = False
me_cylinder_005.use_mirror_vertex_groups = False
me_cylinder_005.update()
me_cylinder_007 = bpy.data.meshes.new('Cylinder.007')
me_cylinder_007.from_pydata([(0.0, 0.3, -0.1), (0.0, 0.1376, 0.1), (0.2121, 0.2121, -0.1), (0.09733, 0.09733, 0.1), (0.3, -1.311e-08, -0.1), (0.1376, -7.876e-09, 0.1), (0.2121, -0.2121, -0.1), (0.09733, -0.09733, 0.1), (-2.623e-08, -0.3, -0.1), (-1.575e-08, -0.1376, 0.1), (-0.2121, -0.2121, -0.1), (-0.09733, -0.09733, 0.1), (-0.3, 3.577e-09, -0.1), (-0.1376, 8.815e-09, 0.1), (-0.2121, 0.2121, -0.1), (-0.09733, 0.09733, 0.1), (0.2121, 0.2121, 0.1), (0.0, 0.3, 0.1), (0.3, -1.311e-08, 0.1), (0.2121, -0.2121, 0.1), (-2.623e-08, -0.3, 0.1), (-0.2121, -0.2121, 0.1), (-0.3, 3.577e-09, 0.1), (-0.2121, 0.2121, 0.1), (0.09733, 0.09733, 0.1774), (0.0, 0.1376, 0.1774), (0.1376, -4.491e-09, 0.1774), (0.09733, -0.09733, 0.1774), (-1.575e-08, -0.1376, 0.1774), (-0.09733, -0.09733, 0.1774), (-0.1376, 1.22e-08, 0.1774), (-0.09733, 0.09733, 0.1774)], [], [(0, 17, 16, 2), (2, 16, 18, 4), (4, 18, 19, 6), (6, 19, 20, 8), (8, 20, 21, 10), (10, 21, 22, 12), (1, 15, 31, 25), (12, 22, 23, 14), (14, 23, 17, 0), (0, 2, 4, 6, 8, 10, 12, 14), (1, 3, 16, 17), (3, 5, 18, 16), (5, 7, 19, 18), (7, 9, 20, 19), (9, 11, 21, 20), (11, 13, 22, 21), (13, 15, 23, 22), (15, 1, 17, 23), (24, 25, 31, 30, 29, 28, 27, 26), (13, 11, 29, 30), (9, 7, 27, 28), (5, 3, 24, 26), (15, 13, 30, 31), (11, 9, 28, 29), (7, 5, 26, 27), (3, 1, 25, 24)])
_uv = me_cylinder_007.uv_layers.new(name='UVMap')
_uv.uv.foreach_set('vector', [0.2068, 0.4996, 0.2068, 0.6794, 0.0004252, 0.6794, 0.0004252, 0.4996, 0.1802, 0.8866, 0.0004252, 0.8866, 0.0004252, 0.6802, 0.1802, 0.6802, 0.6222, 0.6794, 0.6222, 0.4996, 0.8286, 0.4996, 0.8286, 0.6794, 0.6794, 0.4363, 0.4996, 0.4363, 0.4996, 0.2299, 0.6794, 0.2299, 0.2077, 0.6794, 0.2077, 0.4996, 0.4141, 0.4996, 0.4141, 0.6794, 0.1811, 0.6802, 0.3608, 0.6802, 0.3608, 0.8866, 0.1811, 0.8866, 0.9741, 0.7758, 0.9741, 0.8705, 0.9045, 0.8705, 0.9045, 0.7758, 0.86, 0.4363, 0.6802, 0.4363, 0.6802, 0.2299, 0.86, 0.2299, 0.6213, 0.4996, 0.6213, 0.6794, 0.4149, 0.6794, 0.4149, 0.4996, 0.1464, 0.4987, 0.0004252, 0.3528, 0.0004252, 0.1464, 0.1464, 0.0004252, 0.3528, 0.0004252, 0.4987, 0.1464, 0.4987, 0.3528, 0.3528, 0.4987, 0.9643, 0.5288, 0.9643, 0.6235, 0.8294, 0.6794, 0.8294, 0.473, 0.6331, 0.8308, 0.6331, 0.7361, 0.7679, 0.6802, 0.7679, 0.8866, 0.4974, 0.8308, 0.4974, 0.7361, 0.6322, 0.6802, 0.6322, 0.8866, 0.3617, 0.8308, 0.3617, 0.7361, 0.4965, 0.6802, 0.4965, 0.8866, 0.9036, 0.7361, 0.9036, 0.8308, 0.7688, 0.8866, 0.7688, 0.6802, 0.9957, 0.2857, 0.9957, 0.3804, 0.8608, 0.4363, 0.8608, 0.2299, 0.8647, 0.151, 0.8647, 0.05628, 0.9996, 0.0004252, 0.9996, 0.2068, 0.729, 0.151, 0.729, 0.05628, 0.8639, 0.0004252, 0.8639, 0.2068, 0.5665, 0.229, 0.4996, 0.1621, 0.4996, 0.06739, 0.5665, 0.0004252, 0.6612, 0.0004252, 0.7282, 0.06739, 0.7282, 0.1621, 0.6612, 0.229, 0.4564, 0.9571, 0.3617, 0.9571, 0.3617, 0.8875, 0.4564, 0.8875, 0.9741, 0.6802, 0.9741, 0.7749, 0.9045, 0.7749, 0.9045, 0.6802, 0.9741, 0.8713, 0.9741, 0.966, 0.9045, 0.966, 0.9045, 0.8713, 0.3608, 0.8875, 0.3608, 0.9822, 0.2912, 0.9822, 0.2912, 0.8875, 0.2862, 0.9571, 0.1915, 0.9571, 0.1915, 0.8875, 0.2862, 0.8875, 0.1907, 0.9571, 0.09597, 0.9571, 0.09597, 0.8875, 0.1907, 0.8875, 0.0004252, 0.8875, 0.09512, 0.8875, 0.09512, 0.9571, 0.0004252, 0.9571])
me_cylinder_007.materials.append(mat_steel)
me_cylinder_007.use_remesh_fix_poles = True
me_cylinder_007.use_remesh_preserve_attributes = False
me_cylinder_007.use_mirror_vertex_groups = False
me_cylinder_007.update()
me_cylinder_006 = bpy.data.meshes.new('Cylinder.006')
me_cylinder_006.from_pydata([(0.0, 0.3, -0.1), (0.0, 0.1376, 0.1), (0.2121, 0.2121, -0.1), (0.09733, 0.09733, 0.1), (0.3, -1.311e-08, -0.1), (0.1376, -7.876e-09, 0.1), (0.2121, -0.2121, -0.1), (0.09733, -0.09733, 0.1), (-2.623e-08, -0.3, -0.1), (-1.575e-08, -0.1376, 0.1), (-0.2121, -0.2121, -0.1), (-0.09733, -0.09733, 0.1), (-0.3, 3.577e-09, -0.1), (-0.1376, 8.815e-09, 0.1), (-0.2121, 0.2121, -0.1), (-0.09733, 0.09733, 0.1), (0.2121, 0.2121, 0.1), (0.0, 0.3, 0.1), (0.3, -1.311e-08, 0.1), (0.2121, -0.2121, 0.1), (-2.623e-08, -0.3, 0.1), (-0.2121, -0.2121, 0.1), (-0.3, 3.577e-09, 0.1), (-0.2121, 0.2121, 0.1), (0.09733, 0.09733, 0.1774), (0.0, 0.1376, 0.1774), (0.1376, -4.491e-09, 0.1774), (0.09733, -0.09733, 0.1774), (-1.575e-08, -0.1376, 0.1774), (-0.09733, -0.09733, 0.1774), (-0.1376, 1.22e-08, 0.1774), (-0.09733, 0.09733, 0.1774)], [], [(0, 17, 16, 2), (2, 16, 18, 4), (4, 18, 19, 6), (6, 19, 20, 8), (8, 20, 21, 10), (10, 21, 22, 12), (1, 15, 31, 25), (12, 22, 23, 14), (14, 23, 17, 0), (0, 2, 4, 6, 8, 10, 12, 14), (1, 3, 16, 17), (3, 5, 18, 16), (5, 7, 19, 18), (7, 9, 20, 19), (9, 11, 21, 20), (11, 13, 22, 21), (13, 15, 23, 22), (15, 1, 17, 23), (24, 25, 31, 30, 29, 28, 27, 26), (13, 11, 29, 30), (9, 7, 27, 28), (5, 3, 24, 26), (15, 13, 30, 31), (11, 9, 28, 29), (7, 5, 26, 27), (3, 1, 25, 24)])
_uv = me_cylinder_006.uv_layers.new(name='UVMap')
_uv.uv.foreach_set('vector', [0.2068, 0.4996, 0.2068, 0.6794, 0.0004252, 0.6794, 0.0004252, 0.4996, 0.1802, 0.8866, 0.0004252, 0.8866, 0.0004252, 0.6802, 0.1802, 0.6802, 0.6222, 0.6794, 0.6222, 0.4996, 0.8286, 0.4996, 0.8286, 0.6794, 0.6794, 0.4363, 0.4996, 0.4363, 0.4996, 0.2299, 0.6794, 0.2299, 0.2077, 0.6794, 0.2077, 0.4996, 0.4141, 0.4996, 0.4141, 0.6794, 0.1811, 0.6802, 0.3608, 0.6802, 0.3608, 0.8866, 0.1811, 0.8866, 0.9741, 0.7758, 0.9741, 0.8705, 0.9045, 0.8705, 0.9045, 0.7758, 0.86, 0.4363, 0.6802, 0.4363, 0.6802, 0.2299, 0.86, 0.2299, 0.6213, 0.4996, 0.6213, 0.6794, 0.4149, 0.6794, 0.4149, 0.4996, 0.1464, 0.4987, 0.0004252, 0.3528, 0.0004252, 0.1464, 0.1464, 0.0004252, 0.3528, 0.0004252, 0.4987, 0.1464, 0.4987, 0.3528, 0.3528, 0.4987, 0.9643, 0.5288, 0.9643, 0.6235, 0.8294, 0.6794, 0.8294, 0.473, 0.6331, 0.8308, 0.6331, 0.7361, 0.7679, 0.6802, 0.7679, 0.8866, 0.4974, 0.8308, 0.4974, 0.7361, 0.6322, 0.6802, 0.6322, 0.8866, 0.3617, 0.8308, 0.3617, 0.7361, 0.4965, 0.6802, 0.4965, 0.8866, 0.9036, 0.7361, 0.9036, 0.8308, 0.7688, 0.8866, 0.7688, 0.6802, 0.9957, 0.2857, 0.9957, 0.3804, 0.8608, 0.4363, 0.8608, 0.2299, 0.8647, 0.151, 0.8647, 0.05628, 0.9996, 0.0004252, 0.9996, 0.2068, 0.729, 0.151, 0.729, 0.05628, 0.8639, 0.0004252, 0.8639, 0.2068, 0.5665, 0.229, 0.4996, 0.1621, 0.4996, 0.06739, 0.5665, 0.0004252, 0.6612, 0.0004252, 0.7282, 0.06739, 0.7282, 0.1621, 0.6612, 0.229, 0.4564, 0.9571, 0.3617, 0.9571, 0.3617, 0.8875, 0.4564, 0.8875, 0.9741, 0.6802, 0.9741, 0.7749, 0.9045, 0.7749, 0.9045, 0.6802, 0.9741, 0.8713, 0.9741, 0.966, 0.9045, 0.966, 0.9045, 0.8713, 0.3608, 0.8875, 0.3608, 0.9822, 0.2912, 0.9822, 0.2912, 0.8875, 0.2862, 0.9571, 0.1915, 0.9571, 0.1915, 0.8875, 0.2862, 0.8875, 0.1907, 0.9571, 0.09597, 0.9571, 0.09597, 0.8875, 0.1907, 0.8875, 0.0004252, 0.8875, 0.09512, 0.8875, 0.09512, 0.9571, 0.0004252, 0.9571])
me_cylinder_006.materials.append(mat_steel)
me_cylinder_006.use_remesh_fix_poles = True
me_cylinder_006.use_remesh_preserve_attributes = False
me_cylinder_006.use_mirror_vertex_groups = False
me_cylinder_006.update()
me_cylinder_008 = bpy.data.meshes.new('Cylinder.008')
me_cylinder_008.from_pydata([(0.0, 0.14, -0.645), (0.0, 0.14, 0.645), (0.1212, 0.07, -0.645), (0.1212, 0.07, 0.645), (0.1212, -0.07, -0.645), (0.1212, -0.07, 0.645), (-1.224e-08, -0.14, -0.645), (-1.224e-08, -0.14, 0.645), (-0.1212, -0.07, -0.645), (-0.1212, -0.07, 0.645), (-0.1212, 0.07, -0.645), (-0.1212, 0.07, 0.645)], [], [(0, 1, 3, 2), (2, 3, 5, 4), (4, 5, 7, 6), (6, 7, 9, 8), (3, 1, 11, 9, 7, 5), (8, 9, 11, 10), (10, 11, 1, 0), (0, 2, 4, 6, 8, 10)])
_uv = me_cylinder_008.uv_layers.new(name='UVMap')
_uv.uv.foreach_set('vector', [0.8356, 0.08193, 0.08229, 0.08193, 0.08229, 0.0001793, 0.8356, 0.0001794, 0.9177, 0.0001793, 0.9177, 0.7535, 0.836, 0.7535, 0.836, 0.0001794, 0.7535, 0.8356, 0.0001793, 0.8356, 0.0001793, 0.7538, 0.7535, 0.7538, 0.8356, 0.08229, 0.8356, 0.8356, 0.7538, 0.8356, 0.7538, 0.08229, 0.2951, 0.08229, 0.3659, 0.1232, 0.3659, 0.2049, 0.2951, 0.2458, 0.2243, 0.2049, 0.2243, 0.1232, 0.9998, 0.0001793, 0.9998, 0.7535, 0.9181, 0.7535, 0.9181, 0.0001794, 0.0001794, 0.7535, 0.0001793, 0.0001793, 0.08193, 0.0001793, 0.08193, 0.7535, 0.08229, 0.2049, 0.08229, 0.1232, 0.1531, 0.08229, 0.2239, 0.1232, 0.2239, 0.2049, 0.1531, 0.2458])
me_cylinder_008.materials.append(mat_steel)
me_cylinder_008.use_remesh_fix_poles = True
me_cylinder_008.use_remesh_preserve_attributes = False
me_cylinder_008.use_mirror_vertex_groups = False
me_cylinder_008.update()
me_plane = bpy.data.meshes.new('Plane')
me_plane.from_pydata([(-1.0, -1.0, 0.0), (1.0, -1.0, 0.0), (-1.0, 1.0, 0.0), (1.0, 1.0, 0.0)], [], [(0, 1, 3, 2)])
_uv = me_plane.uv_layers.new(name='UVMap')
_uv.uv.foreach_set('vector', [0.0, 0.0, 1.0, 0.0, 1.0, 1.0, 0.0, 1.0])
me_plane.use_remesh_fix_poles = True
me_plane.use_remesh_preserve_attributes = False
me_plane.use_mirror_vertex_groups = False
me_plane.update()
me_sphere_001 = bpy.data.meshes.new('Sphere.001')
me_sphere_001.from_pydata([(0.0, 0.115, 0.1992), (0.0, 0.1992, 0.115), (0.0, 0.23, -1.005e-08), (0.0, 0.1992, -0.115), (0.0, 0.115, -0.1992), (-3.008e-08, 1.736e-08, 0.23), (0.09959, 0.0575, 0.1992), (0.1725, 0.09959, 0.115), (0.1992, 0.115, -1.005e-08), (0.1725, 0.09959, -0.115), (0.09959, 0.0575, -0.1992), (0.09959, -0.0575, 0.1992), (0.1725, -0.09959, 0.115), (0.1992, -0.115, -1.005e-08), (0.1725, -0.09959, -0.115), (0.09959, -0.0575, -0.1992), (-1.518e-08, -0.115, 0.1992), (-3.753e-08, -0.1992, 0.115), (-3.753e-08, -0.23, -1.005e-08), (-3.008e-08, -0.1992, -0.115), (-1.145e-08, -0.115, -0.1992), (0.0, 3.473e-08, -0.23), (-0.09959, -0.0575, 0.1992), (-0.1725, -0.09959, 0.115), (-0.1992, -0.115, -1.005e-08), (-0.1725, -0.09959, -0.115), (-0.09959, -0.0575, -0.1992), (-0.09959, 0.0575, 0.1992), (-0.1725, 0.09959, 0.115), (-0.1992, 0.115, -1.005e-08), (-0.1725, 0.09959, -0.115), (-0.09959, 0.0575, -0.1992)], [], [(2, 1, 7, 8), (0, 5, 6), (21, 4, 10), (3, 2, 8, 9), (1, 0, 6, 7), (4, 3, 9, 10), (21, 10, 15), (9, 8, 13, 14), (7, 6, 11, 12), (10, 9, 14, 15), (8, 7, 12, 13), (6, 5, 11), (21, 15, 20), (14, 13, 18, 19), (12, 11, 16, 17), (15, 14, 19, 20), (13, 12, 17, 18), (11, 5, 16), (19, 18, 24, 25), (17, 16, 22, 23), (20, 19, 25, 26), (18, 17, 23, 24), (16, 5, 22), (21, 20, 26), (23, 22, 27, 28), (26, 25, 30, 31), (24, 23, 28, 29), (22, 5, 27), (21, 26, 31), (25, 24, 29, 30), (31, 30, 3, 4), (29, 28, 1, 2), (27, 5, 0), (21, 31, 4), (30, 29, 2, 3), (28, 27, 0, 1)])
_uv = me_sphere_001.uv_layers.new(name='UVMap')
_uv.uv.foreach_set('vector', [0.1281, 0.7484, 0.0005488, 0.7317, 0.0005488, 0.5165, 0.1281, 0.4998, 0.8482, 0.7162, 0.8482, 0.8448, 0.7394, 0.7762, 0.8868, 0.1881, 0.9995, 0.1259, 0.9995, 0.2502, 0.1292, 0.0172, 0.2568, 0.0005488, 0.2568, 0.2491, 0.1292, 0.2324, 0.1364, 0.4998, 0.2568, 0.5453, 0.2568, 0.6696, 0.1364, 0.7151, 0.3866, 0.7617, 0.5069, 0.7162, 0.5069, 0.9314, 0.3866, 0.8859, 0.9581, 0.8459, 0.9581, 0.9746, 0.8493, 0.9146, 0.2579, 0.0172, 0.3855, 0.0005488, 0.3855, 0.2491, 0.2579, 0.2324, 0.5069, 0.7151, 0.3866, 0.6696, 0.3866, 0.5453, 0.5069, 0.4998, 0.8857, 0.4199, 0.7654, 0.4654, 0.7654, 0.2502, 0.8857, 0.2957, 0.5141, 0.4987, 0.3866, 0.4821, 0.3866, 0.2668, 0.5141, 0.2502, 0.1094, 0.7495, 0.1094, 0.8781, 0.0005488, 0.8095, 0.8723, 0.562, 0.985, 0.4998, 0.985, 0.6241, 0.0005488, 0.2668, 0.1281, 0.2502, 0.1281, 0.4987, 0.0005489, 0.4821, 0.7498, 0.7151, 0.6295, 0.6696, 0.6295, 0.5453, 0.7498, 0.4998, 0.7643, 0.4199, 0.6439, 0.4654, 0.6439, 0.2502, 0.7643, 0.2957, 0.2579, 0.2502, 0.3855, 0.2668, 0.3855, 0.4821, 0.2579, 0.4987, 0.8482, 0.8459, 0.8482, 0.9746, 0.7394, 0.9059, 0.0005488, 0.0172, 0.1281, 0.0005488, 0.1281, 0.2491, 0.0005489, 0.2324, 0.2568, 0.9314, 0.1364, 0.8859, 0.1364, 0.7617, 0.2568, 0.7162, 0.6439, 0.04604, 0.7643, 0.0005488, 0.7643, 0.2158, 0.6439, 0.1703, 0.5152, 0.2502, 0.6428, 0.2668, 0.6428, 0.4821, 0.5152, 0.4987, 0.9995, 0.3756, 0.8868, 0.3134, 0.9995, 0.2513, 0.8868, 0.06268, 0.9995, 0.0005488, 0.9995, 0.1248, 0.6284, 0.7151, 0.508, 0.6696, 0.508, 0.5453, 0.6284, 0.4998, 0.7654, 0.04604, 0.8857, 0.0005488, 0.8857, 0.2158, 0.7654, 0.1703, 0.5152, 0.0005488, 0.6428, 0.0172, 0.6428, 0.2324, 0.5152, 0.2491, 0.9581, 0.7162, 0.9581, 0.8448, 0.8493, 0.7762, 0.7383, 0.8448, 0.6295, 0.7762, 0.7383, 0.7162, 0.1292, 0.2668, 0.2568, 0.2502, 0.2568, 0.4987, 0.1292, 0.4821, 0.508, 0.7617, 0.6284, 0.7162, 0.6284, 0.9314, 0.508, 0.8859, 0.3855, 0.7484, 0.2579, 0.7317, 0.2579, 0.5165, 0.3855, 0.4998, 0.6295, 0.9146, 0.7383, 0.8459, 0.7383, 0.9746, 0.3667, 0.7495, 0.3667, 0.8781, 0.2579, 0.8181, 0.3866, 0.0172, 0.5141, 0.0005488, 0.5141, 0.2491, 0.3866, 0.2324, 0.8712, 0.7151, 0.7509, 0.6696, 0.7509, 0.5453, 0.8712, 0.4998])
me_sphere_001.materials.append(mat_steel_001)
me_sphere_001.use_remesh_fix_poles = True
me_sphere_001.use_remesh_preserve_attributes = False
me_sphere_001.use_mirror_vertex_groups = False
me_sphere_001.update()

# ---- objects
ob_cube = bpy.data.objects.new('Cube', me_cube)
ob_cylinder_001 = bpy.data.objects.new('Cylinder.001', me_cylinder_001)
ob_cylinder_004 = bpy.data.objects.new('Cylinder.004', me_cylinder_004)
ob_cylinder_002 = bpy.data.objects.new('Cylinder.002', me_cylinder_005)
ob_cylinder_005 = bpy.data.objects.new('Cylinder.005', me_cylinder_007)
ob_cylinder_003 = bpy.data.objects.new('Cylinder.003', me_cylinder_006)
ob_cylinder = bpy.data.objects.new('Cylinder', me_cylinder_008)
ob_camera = bpy.data.objects.new('Camera', cam_camera_001)
ob_sun = bpy.data.objects.new('Sun', light_sun)
ob_plane = bpy.data.objects.new('Plane', me_plane)
ob_sphere_001 = bpy.data.objects.new('Sphere.001', me_sphere_001)

# ---- transforms, parenting, visibility, modifiers, constraints
ob_cube.location = (0.0, 2.98e-08, 0.3)
ob_cube.lock_rotations_4d = False
ob_cube.empty_display_type = 'ARROWS'
ob_cube.lineart.crease_threshold = 0.0
ob_cylinder_001.location = (-0.6067, -0.5896, 0.597)
ob_cylinder_001.rotation_euler = (1.571, 0.0, 0.0)
ob_cylinder_001.lineart.crease_threshold = 0.0
ob_cylinder_004.location = (0.35, 0.0, 1.162)
ob_cylinder_004.rotation_euler = (0.0, 1.571, 0.0)
ob_cylinder_004.lineart.crease_threshold = 0.0
ob_cylinder_002.location = (0.5905, -0.5896, 0.3)
ob_cylinder_002.rotation_euler = (1.571, 0.0, 0.0)
ob_cylinder_002.lineart.crease_threshold = 0.0
ob_cylinder_005.location = (0.5905, 0.5896, 0.3)
ob_cylinder_005.rotation_euler = (1.571, -0.0, -3.142)
ob_cylinder_005.lineart.crease_threshold = 0.0
ob_cylinder_003.location = (-0.6067, 0.5896, 0.3)
ob_cylinder_003.rotation_euler = (1.571, -0.0, -3.142)
ob_cylinder_003.lineart.crease_threshold = 0.0
ob_cylinder.location = (0.35, 0.0, 1.162)
ob_cylinder.rotation_euler = (1.571, 0.0, 0.0)
ob_cylinder.lineart.crease_threshold = 0.0
ob_camera.location = (6.0, -6.0, 3.235)
ob_camera.rotation_euler = (1.274, 0.0, 0.6981)
ob_camera.lineart.crease_threshold = 0.0
ob_sun.location = (14.23, -3.887, 14.13)
ob_sun.rotation_euler = (0.2569, 0.786, 0.09006)
ob_sun.lineart.crease_threshold = 0.0
ob_plane.location = (0.0, 0.0, 0.0)
ob_plane.scale = (66.73, 66.73, 66.73)
ob_plane.lineart.crease_threshold = 0.0
ob_sphere_001.location = (0.0, 0.0, 0.0)
ob_sphere_001.lineart.crease_threshold = 0.0

# ---- collection membership
col_collection.objects.link(ob_cube)
col_collection.objects.link(ob_cylinder_001)
col_collection.objects.link(ob_cylinder_004)
col_collection.objects.link(ob_cylinder_002)
col_collection.objects.link(ob_cylinder_005)
col_collection.objects.link(ob_cylinder_003)
col_collection.objects.link(ob_cylinder)
col_collection.objects.link(ob_camera)
col_collection.objects.link(ob_sun)
col_collection.objects.link(ob_plane)
col_collection.objects.link(ob_sphere_001)

# ---- scene / render settings (as saved in the file)
scene.camera = ob_camera
scene.frame_start = 1; scene.frame_end = 250; scene.frame_set(1)
scene.render.engine = 'BLENDER_EEVEE_NEXT'
scene.cycles.use_denoising = False
scene.cycles.samples = 128
scene.cycles.sampling_pattern = 'TABULATED_SOBOL'
scene.cycles.use_adaptive_sampling = False
scene.cycles.use_light_tree = False
scene.view_settings.view_transform = 'Filmic'
bpy.context.view_layer.update()
